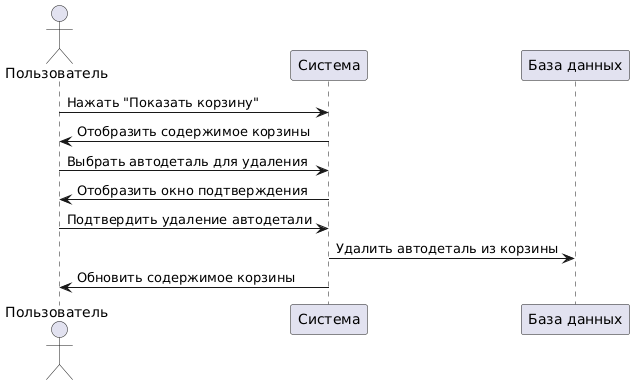

The diagram above was rendered by PlantUML. Its source (embedded in the PNG):
@startuml
actor Пользователь
participant Система
participant "База данных"

Пользователь -> Система: Нажать "Показать корзину"
Система -> Пользователь: Отобразить содержимое корзины
Пользователь -> Система: Выбрать автодеталь для удаления
Система -> Пользователь: Отобразить окно подтверждения
Пользователь -> Система: Подтвердить удаление автодетали
Система -> "База данных": Удалить автодеталь из корзины
Система -> Пользователь: Обновить содержимое корзины
@enduml